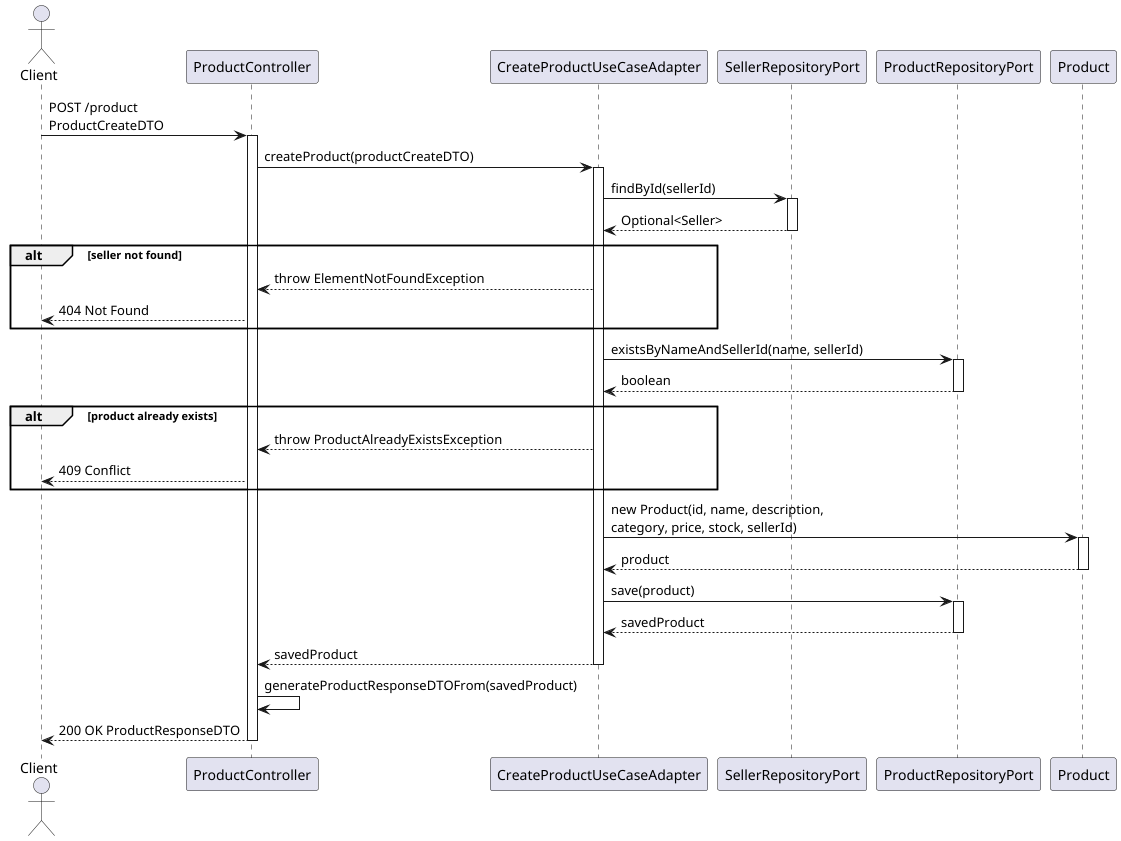

The diagram above was rendered by PlantUML. Its source (embedded in the PNG):
@startuml
actor Client
participant ProductController
participant CreateProductUseCaseAdapter
participant SellerRepositoryPort
participant ProductRepositoryPort
participant Product

Client -> ProductController: POST /product\nProductCreateDTO
activate ProductController

ProductController -> CreateProductUseCaseAdapter: createProduct(productCreateDTO)
activate CreateProductUseCaseAdapter

CreateProductUseCaseAdapter -> SellerRepositoryPort: findById(sellerId)
activate SellerRepositoryPort
SellerRepositoryPort --> CreateProductUseCaseAdapter: Optional<Seller>
deactivate SellerRepositoryPort

alt seller not found
    CreateProductUseCaseAdapter --> ProductController: throw ElementNotFoundException
    ProductController --> Client: 404 Not Found
end

CreateProductUseCaseAdapter -> ProductRepositoryPort: existsByNameAndSellerId(name, sellerId)
activate ProductRepositoryPort
ProductRepositoryPort --> CreateProductUseCaseAdapter: boolean
deactivate ProductRepositoryPort

alt product already exists
    CreateProductUseCaseAdapter --> ProductController: throw ProductAlreadyExistsException
    ProductController --> Client: 409 Conflict
end

CreateProductUseCaseAdapter -> Product: new Product(id, name, description,\ncategory, price, stock, sellerId)
activate Product
Product --> CreateProductUseCaseAdapter: product
deactivate Product

CreateProductUseCaseAdapter -> ProductRepositoryPort: save(product)
activate ProductRepositoryPort
ProductRepositoryPort --> CreateProductUseCaseAdapter: savedProduct
deactivate ProductRepositoryPort

CreateProductUseCaseAdapter --> ProductController: savedProduct
deactivate CreateProductUseCaseAdapter

ProductController -> ProductController: generateProductResponseDTOFrom(savedProduct)
ProductController --> Client: 200 OK ProductResponseDTO
deactivate ProductController

@enduml